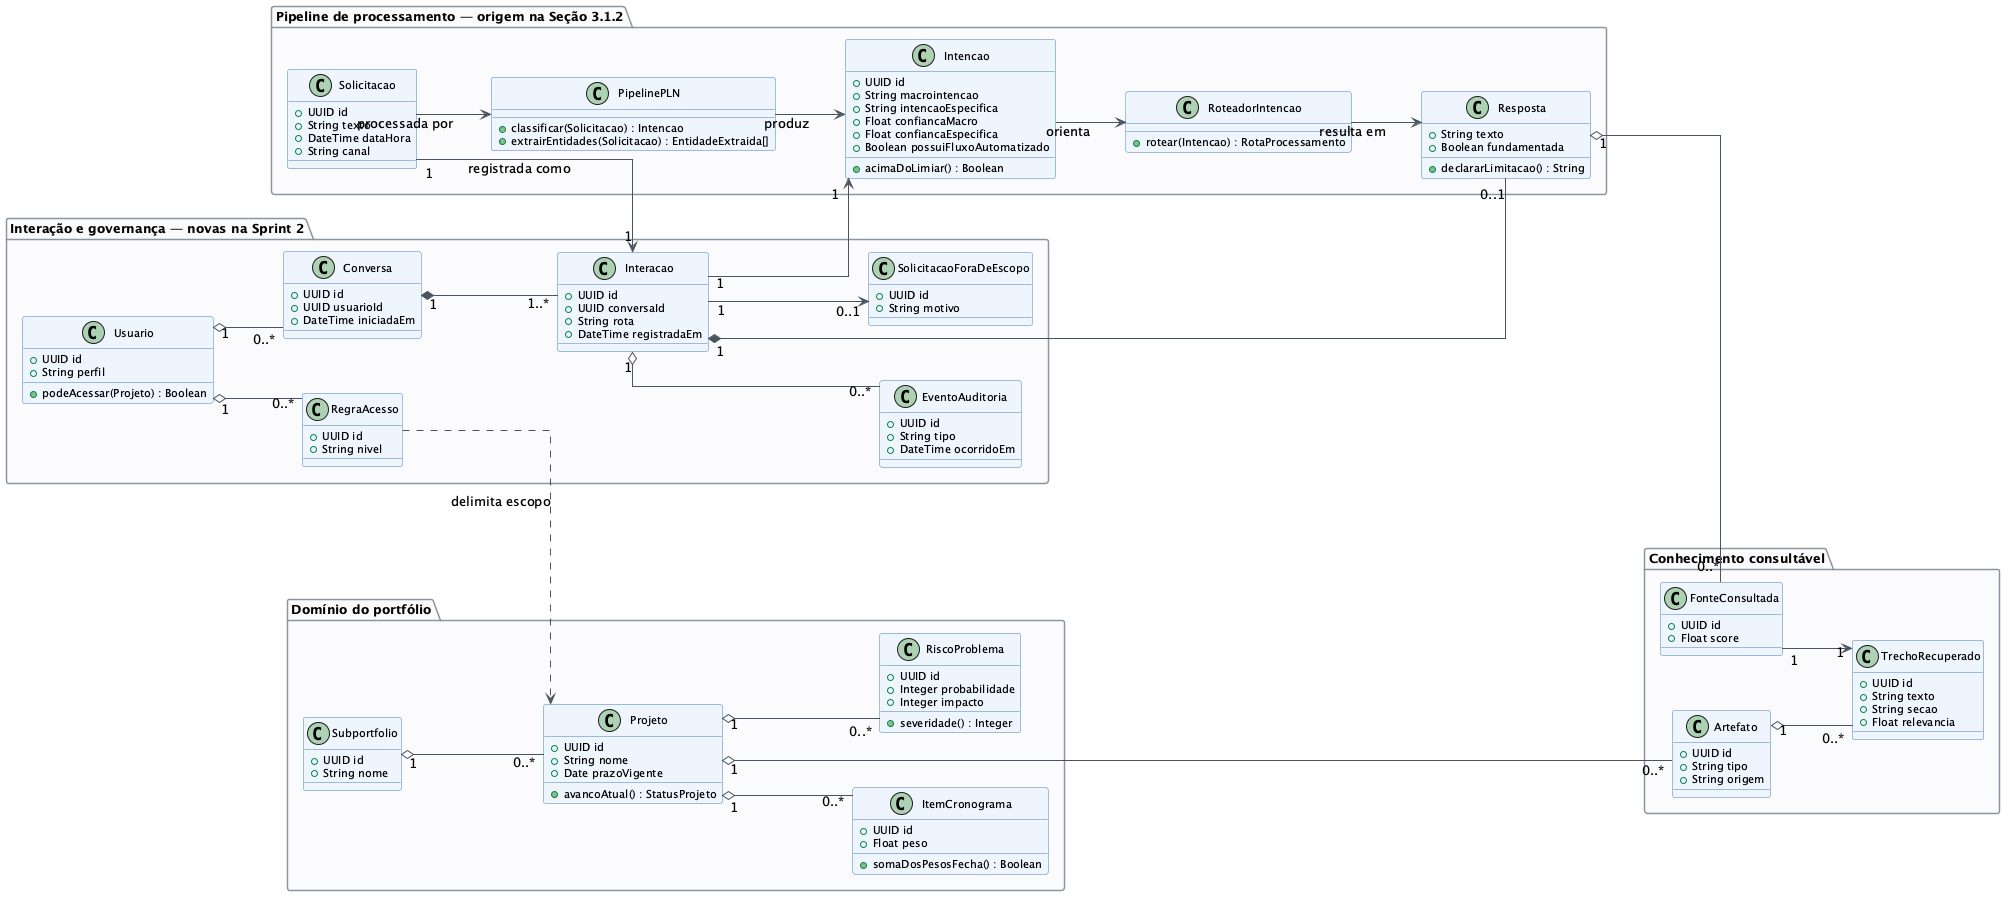

The diagram above was rendered by PlantUML. Its source (embedded in the PNG):
@startuml classes-consolidado
' Diagrama de classes consolidado — Seção 5.1 do Projeto.md
' Une o pipeline de processamento da Sprint 1 ao domínio persistido da Sprint 2.

skinparam shadowing false
skinparam linetype ortho
skinparam nodesep 55
skinparam ranksep 70
skinparam defaultTextAlignment left
skinparam class {
  BackgroundColor #EEF4FD
  BorderColor #4A7EBB
  ArrowColor #4A5560
  FontSize 12
  AttributeFontSize 11
}
skinparam package {
  BackgroundColor #FAFBFC
  BorderColor #8A949E
  FontStyle bold
  FontSize 13
}
left to right direction

package "Pipeline de processamento — origem na Seção 3.1.2" as P1 {
  class Solicitacao {
    +UUID id
    +String texto
    +DateTime dataHora
    +String canal
  }
  class PipelinePLN {
    +classificar(Solicitacao) : Intencao
    +extrairEntidades(Solicitacao) : EntidadeExtraida[]
  }
  class Intencao {
    +UUID id
    +String macrointencao
    +String intencaoEspecifica
    +Float confiancaMacro
    +Float confiancaEspecifica
    +Boolean possuiFluxoAutomatizado
    +acimaDoLimiar() : Boolean
  }
  class RoteadorIntencao {
    +rotear(Intencao) : RotaProcessamento
  }
  class Resposta {
    +String texto
    +Boolean fundamentada
    +declararLimitacao() : String
  }
}

package "Interação e governança — novas na Sprint 2" as P2 {
  class Conversa {
    +UUID id
    +UUID usuarioId
    +DateTime iniciadaEm
  }
  class Interacao {
    +UUID id
    +UUID conversaId
    +String rota
    +DateTime registradaEm
  }
  class Usuario {
    +UUID id
    +String perfil
    +podeAcessar(Projeto) : Boolean
  }
  class RegraAcesso {
    +UUID id
    +String nivel
  }
  class EventoAuditoria {
    +UUID id
    +String tipo
    +DateTime ocorridoEm
  }
  class SolicitacaoForaDeEscopo {
    +UUID id
    +String motivo
  }
}

package "Conhecimento consultável" as P3 {
  class Artefato {
    +UUID id
    +String tipo
    +String origem
  }
  class TrechoRecuperado {
    +UUID id
    +String texto
    +String secao
    +Float relevancia
  }
  class FonteConsultada {
    +UUID id
    +Float score
  }
}

package "Domínio do portfólio" as P4 {
  class Subportfolio {
    +UUID id
    +String nome
  }
  class Projeto {
    +UUID id
    +String nome
    +Date prazoVigente
    +avancoAtual() : StatusProjeto
  }
  class ItemCronograma {
    +UUID id
    +Float peso
    +somaDosPesosFecha() : Boolean
  }
  class RiscoProblema {
    +UUID id
    +Integer probabilidade
    +Integer impacto
    +severidade() : Integer
  }
}

Solicitacao --> PipelinePLN : processada por
PipelinePLN --> Intencao : produz
Intencao --> RoteadorIntencao : orienta
RoteadorIntencao --> Resposta : resulta em

Solicitacao "1" --> "1" Interacao : registrada como
Conversa "1" *-- "1..*" Interacao
Usuario "1" o-- "0..*" Conversa
Usuario "1" o-- "0..*" RegraAcesso
RegraAcesso ..> Projeto : delimita escopo

Interacao "1" --> "1" Intencao
Interacao "1" *-- "0..1" Resposta
Interacao "1" o-- "0..*" EventoAuditoria
Interacao "1" --> "0..1" SolicitacaoForaDeEscopo

Resposta "1" o-- "0..*" FonteConsultada
FonteConsultada "1" --> "1" TrechoRecuperado
Artefato "1" o-- "0..*" TrechoRecuperado

Subportfolio "1" o-- "0..*" Projeto
Projeto "1" o-- "0..*" Artefato
Projeto "1" o-- "0..*" ItemCronograma
Projeto "1" o-- "0..*" RiscoProblema

@enduml